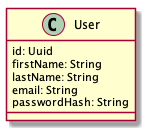

The diagram above was rendered by PlantUML. Its source (embedded in the PNG):
@startuml Classes

class User {
  id: Uuid
  firstName: String
  lastName: String
  email: String
  passwordHash: String
}
 
@enduml